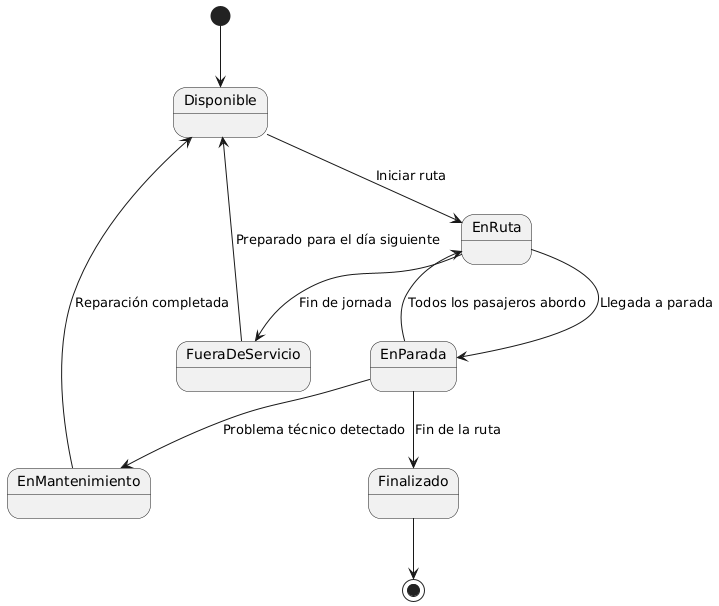

The diagram above was rendered by PlantUML. Its source (embedded in the PNG):
@startuml
[*] --> Disponible

Disponible --> EnRuta : Iniciar ruta
EnRuta --> EnParada : Llegada a parada
EnParada --> EnRuta : Todos los pasajeros abordo
EnParada --> EnMantenimiento : Problema técnico detectado
EnMantenimiento --> Disponible : Reparación completada
EnRuta --> FueraDeServicio : Fin de jornada
FueraDeServicio --> Disponible : Preparado para el día siguiente

EnParada --> Finalizado : Fin de la ruta
Finalizado --> [*]
@enduml